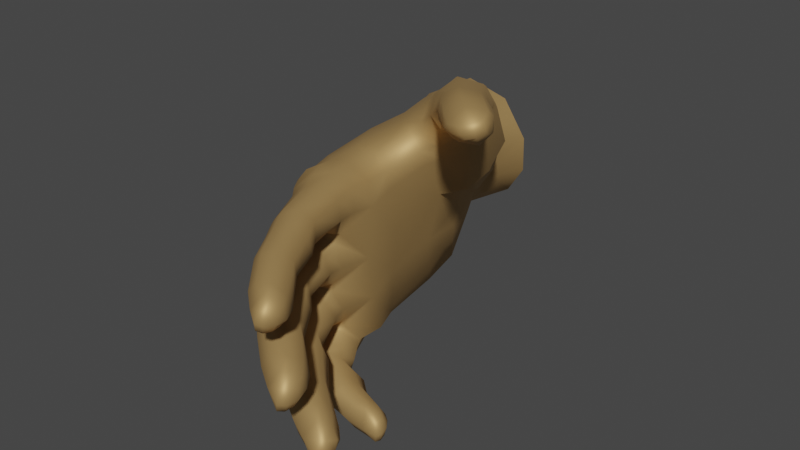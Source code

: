 # Source: right.open.blend  (saved by Blender 2.91.10; exported with 4.5.12 LTS)
import bpy
from mathutils import Matrix  # noqa: F401  (used for matrix-valued properties, if any)

bpy.ops.wm.read_factory_settings(use_empty=True)
scene = bpy.context.scene
scene.name = 'Scene'

# ---- collections
col_collection = bpy.data.collections.new('Collection'); scene.collection.children.link(col_collection)

# ---- materials (node trees are filled in below, after node groups)
mat_armstex_006 = bpy.data.materials.new('ArmsTex.006')
mat_armstex_006.use_transparent_shadow = False
mat_armstex_006.roughness = 0.2929
mat_armstex_006.specular_intensity = 1.0

# ---- material node trees
mat_armstex_006.use_nodes = True; mat_armstex_006.node_tree.nodes.clear()
_N = mat_armstex_006.node_tree.nodes; _L = mat_armstex_006.node_tree.links
n0 = _N.new('ShaderNodeBsdfPrincipled'); n0.name = 'Principled BSDF'; n0.location = (10, 300)
n0.distribution = 'GGX'
n0.subsurface_method = 'BURLEY'
n0.inputs[0].default_value = (0.5382, 0.3355, 0.1309, 1.0)
n0.inputs[1].default_value = 0.5177
n0.inputs[2].default_value = 0.612
n0.inputs[3].default_value = 1.45
n0.inputs[13].default_value = 0.4255
n0.inputs[27].default_value = (0.0, 0.0, 0.0, 1.0)
n0.inputs[28].default_value = 1.0
n1 = _N.new('ShaderNodeOutputMaterial'); n1.name = 'Material Output'; n1.location = (300, 300)
n2 = _N.new('ShaderNodeNormalMap'); n2.name = 'Normal Map'; n2.location = (-300, -300)
n2.label = 'Normal/Map'
_L.new(n0.outputs[0], n1.inputs[0])
_L.new(n2.outputs[0], n0.inputs[5])
n1.is_active_output = True

# ---- world
world_world = bpy.data.worlds.new('World'); scene.world = world_world
world_world.use_nodes = True; world_world.node_tree.nodes.clear()
_N = world_world.node_tree.nodes; _L = world_world.node_tree.links
n0 = _N.new('ShaderNodeOutputWorld'); n0.name = 'World Output'; n0.location = (300, 300)
n1 = _N.new('ShaderNodeBackground'); n1.name = 'Background'; n1.location = (10, 300)
n1.inputs[0].default_value = (0.05088, 0.05088, 0.05088, 1.0)
_L.new(n1.outputs[0], n0.inputs[0])
n0.is_active_output = True
world_world.color = (0.05088, 0.05088, 0.05088)
world_world.use_sun_shadow = False
world_world.sun_shadow_jitter_overblur = 0.0

# ---- meshes
me_fpsarms_2_004 = bpy.data.meshes.new('FpsArms.2.004')
me_fpsarms_2_004.from_pydata([(-2.519, -3.76, 17.64), (-0.6466, -5.534, 21.54), (1.993, -5.8, 23.25), (2.406, -1.377, 17.88), (1.784, -4.241, 16.98), (-1.862, 2.931, 16.0), (-1.246, -4.562, 22.09), (3.464, 0.3954, 23.63), (3.603, 3.054, 23.52), (1.734, -5.81, 22.65), (3.279, 4.169, 23.41), (3.049, -2.169, 22.88), (2.487, -4.659, 21.74), (0.3144, 3.862, 24.92), (8.674, 8.234, 24.52), (9.267, 8.389, 24.69), (9.409, 8.164, 24.55), (9.108, 7.978, 24.37), (9.752, 8.233, 24.32), (9.648, 7.955, 24.06), (2.361, -4.961, 23.31), (2.244, -4.824, 23.0), (1.315, 4.757, 23.67), (9.948, 8.345, 24.04), (1.817, -4.159, 23.82), (0.6585, 5.081, 17.7), (9.886, 8.247, 23.68), (1.786, -3.896, 23.67), (9.985, 8.621, 24.05), (2.277, 4.769, 23.52), (0.02534, 3.845, 23.96), (1.077, -3.977, 24.35), (0.7992, 4.513, 24.79), (0.8637, -3.772, 24.32), (0.2167, -4.291, 24.28), (-0.2153, -0.8595, 24.54), (9.86, 8.674, 23.47), (8.828, 9.208, 23.87), (9.743, 8.543, 24.46), (-2.664, -0.6493, 15.82), (9.7, 8.071, 23.12), (0.3328, -4.686, 15.15), (-1.315, -4.231, 14.96), (9.49, 8.628, 22.76), (9.433, 7.629, 23.63), (-2.355, -3.2, 15.18), (2.422, -1.234, 15.78), (-0.523, -3.086, 24.02), (8.65, 7.715, 24.02), (1.779, -3.635, 15.06), (0.3067, -3.852, 24.34), (1.324, 3.867, 12.61), (7.954, 8.139, 24.08), (0.06403, -5.037, 24.18), (9.005, 7.634, 22.08), (8.826, 8.371, 21.8), (8.569, 7.209, 22.67), (7.562, 7.373, 23.09), (7.005, 7.989, 23.19), (2.275, 2.549, 12.69), (6.912, 8.751, 22.92), (-1.268, 4.247, 13.56), (7.425, 9.234, 22.44), (-0.268, 4.573, 12.94), (-0.5287, -4.886, 23.71), (2.321, 1.355, 12.87), (8.195, 9.054, 21.9), (2.132, 0.3677, 13.2), (2.007, -0.1494, 13.4), (6.051, -6.918, 26.26), (-2.558, 1.404, 14.01), (9.107, 8.684, 24.68), (-2.512, -1.262, 13.74), (-0.8122, -3.318, 13.31), (-1.713, -2.722, 13.36), (9.589, 8.87, 24.46), (0.8769, -2.903, 13.32), (9.873, 8.951, 24.04), (0.1609, -3.704, 13.6), (1.619, -1.61, 13.49), (6.55, -6.753, 26.52), (9.608, 9.057, 23.37), (8.839, 9.175, 22.65), (0.9969, 3.714, 11.67), (8.002, 9.274, 23.11), (2.019, 2.225, 11.71), (6.585, -6.583, 26.3), (-1.965, 3.914, 12.02), (-0.7915, 4.455, 11.84), (7.641, 8.757, 23.73), (6.313, -6.63, 26.01), (8.464, 8.573, 24.48), (1.912, 1.013, 11.73), (1.583, -0.2412, 11.56), (6.624, 6.426, 19.14), (6.712, -6.114, 26.28), (1.689, -0.181, 12.58), (6.556, 7.234, 18.59), (6.098, 5.948, 19.95), (6.479, -6.022, 25.94), (6.576, -5.678, 26.37), (5.149, 6.069, 20.44), (-2.871, 1.366, 11.92), (-2.705, -1.391, 12.79), (-2.703, 1.439, 13.08), (-1.471, -2.661, 12.52), (-0.08062, -2.708, 12.58), (6.305, -5.486, 26.18), (4.422, 6.692, 20.45), (1.029, -1.516, 12.5), (6.539, -5.66, 26.65), (-0.784, -1.871, 24.55), (4.432, 7.66, 20.23), (-2.765, -1.615, 11.57), (-1.213, -2.613, 11.38), (6.052, -5.338, 26.53), (0.03818, -2.369, 11.4), (5.164, 8.434, 19.47), (1.01, -1.462, 11.39), (-1.621, 4.138, 12.88), (-0.6076, 4.495, 12.44), (5.789, -6.256, 26.92), (6.162, 8.139, 18.86), (7.763, 7.044, 21.93), (8.189, 7.472, 21.31), (1.007, 3.754, 12.17), (0.4491, 2.813, 24.83), (1.989, 2.394, 12.26), (6.748, -6.21, 26.65), (6.786, 7.281, 22.3), (5.902, -5.374, 25.98), (5.429, -5.196, 26.4), (6.123, -5.958, 25.68), (1.985, 1.179, 12.4), (5.867, -6.606, 25.73), (5.364, -6.93, 26.08), (-1.209, -1.75, 23.36), (6.417, -6.777, 26.73), (6.156, 7.868, 22.18), (6.092, 8.569, 21.84), (6.6, -6.272, 26.91), (6.414, -5.721, 26.89), (7.58, 8.829, 21.14), (-0.1872, -5.794, 23.31), (5.862, -5.453, 26.78), (4.952, -5.529, 26.76), (6.66, 8.858, 21.34), (7.378, 8.755, 20.89), (4.694, -6.21, 26.83), (4.977, -6.795, 26.52), (5.872, -6.922, 26.5), (3.968, -5.574, 24.71), (3.757, -4.942, 25.14), (3.741, -6.258, 24.76), (7.994, 8.171, 20.9), (6.883, 8.968, 21.66), (3.237, -6.565, 25.3), (5.685, 7.808, 18.17), (2.841, -6.373, 25.88), (2.647, -5.791, 26.26), (4.51, 8.052, 18.7), (3.999, 7.311, 19.64), (2.776, -5.129, 26.21), (6.362, 8.629, 22.2), (6.233, 5.632, 18.18), (3.204, -4.776, 25.8), (4.564, -5.777, 25.18), (6.06, 6.641, 17.59), (4.41, -5.143, 25.57), (1.916, -6.185, 25.4), (4.349, -6.424, 25.23), (3.963, -6.728, 25.71), (3.672, -6.558, 26.27), (3.524, -6.002, 26.69), (5.715, 4.98, 19.17), (4.577, 5.099, 20.09), (3.702, 6.108, 20.2), (3.596, -5.32, 26.63), (3.978, -4.975, 26.13), (1.695, -5.613, 25.83), (3.324, 6.882, 19.11), (1.808, -4.875, 25.79), (3.903, -6.6, 26.31), (3.922, -6.073, 26.74), (3.96, -5.376, 26.66), (3.203, 3.187, 21.78), (3.713, 3.85, 19.83), (4.578, 4.289, 19.44), (4.091, 7.697, 18.0), (5.335, 7.485, 17.51), (4.45, 5.82, 15.41), (5.396, 4.227, 15.82), (1.554, 5.81, 16.57), (1.084, -4.59, 25.05), (1.462, -4.756, 25.52), (1.263, -5.521, 25.56), (0.4567, -5.944, 23.77), (2.554, 6.435, 15.79), (0.8614, -5.277, 25.01), (2.94, 4.65, 13.75), (3.943, 3.175, 13.99), (1.627, -4.289, 24.86), (1.043, 5.406, 14.21), (-0.1637, 4.877, 15.24), (2.037, -4.46, 25.28), (3.213, 5.577, 20.39), (2.454, -4.534, 24.51), (3.956, 4.872, 20.55), (2.722, -4.729, 24.93), (2.527, 5.753, 19.88), (3.133, 4.117, 21.96), (2.844, -5.187, 24.12), (2.438, 4.756, 21.98), (1.361, 4.896, 22.02), (3.0, -5.329, 24.59), (3.632, 1.851, 18.58), (1.152, -6.181, 23.44), (4.581, 2.125, 17.7), (5.15, 2.897, 16.74), (2.542, -5.948, 24.05), (3.839, 1.807, 14.52), (3.382, 0.8151, 15.15), (2.772, 0.1477, 15.9), (-1.338, 1.502, 21.88), (-0.3186, 4.017, 22.21), (-1.896, -1.526, 21.25), (0.7916, -5.679, 20.1), (-0.8117, -5.315, 20.06), (-1.825, -4.275, 20.41), (3.157, 0.7673, 21.43), (2.651, -1.778, 21.01), (2.103, -4.511, 20.49), (0.7237, -6.167, 22.61), (2.747, -5.99, 24.54), (1.839, -6.261, 24.3), (-3.226, 0.8195, 9.677), (-2.496, 3.347, 9.872), (6.488, 0.6722, 31.94), (7.021, -0.4575, 31.28), (6.56, -1.112, 31.33), (6.063, -1.32, 31.52), (-1.074, 4.34, 9.935), (2.564, 3.827, 28.79), (1.144, 3.613, 9.724), (6.916, -1.197, 33.09), (7.207, -0.6251, 33.34), (7.231, 0.01262, 33.16), (6.784, 0.3952, 32.72), (5.91, 0.501, 32.31), (2.413, 1.544, 9.581), (5.369, -0.1596, 32.36), (2.313, -0.4331, 9.353), (-0.659, -2.691, 9.286), (5.609, -0.9497, 32.07), (6.385, -1.316, 32.53), (4.446, 0.2325, 28.46), (4.392, 1.02, 28.77), (1.185, -2.058, 9.065), (3.935, -0.4936, 28.6), (3.181, -0.6179, 29.08), (2.81, -0.1722, 29.53), (2.786, 0.495, 29.77), (3.204, 1.079, 29.68), (3.793, 1.359, 29.33), (5.436, 0.01219, 29.96), (5.356, 0.7633, 30.07), (4.993, -0.645, 29.99), (4.308, -0.8225, 30.32), (3.782, -0.4506, 30.7), (3.726, 0.271, 30.99), (4.216, 0.8898, 30.82), (4.85, 1.069, 30.5), (1.598, 1.691, 26.73), (2.366, 1.316, 28.49), (2.989, 4.44, 28.61), (1.861, 0.672, 28.57), (0.9403, 0.8336, 26.82), (2.236, 1.89, 26.48), (3.098, 1.624, 28.4), (5.474, 3.864, 30.34), (4.225, 2.427, 30.42), (3.957, 2.784, 31.04), (3.014, 1.374, 26.11), (3.829, 1.339, 28.07), (4.036, 3.519, 31.24), (2.948, 2.637, 28.17), (1.401, 3.909, 26.34), (2.894, 4.741, 26.02), (3.17, 0.4378, 25.92), (3.74, 0.3872, 27.76), (2.503, -0.4275, 26.07), (3.142, -0.4812, 27.85), (4.459, 4.109, 31.13), (3.609, 4.679, 28.15), (3.728, 2.851, 30.75), (1.625, -0.6147, 26.36), (3.653, 4.268, 25.79), (4.954, 2.478, 30.2), (4.178, 4.173, 27.86), (0.8444, -0.5025, 25.68), (1.35, -0.725, 25.63), (2.348, -0.7995, 24.97), (3.748, 3.218, 25.77), (3.133, 0.4006, 25.1), (2.387, -0.5817, 28.15), (0.3412, 2.103, 24.92), (2.871, 1.569, 25.22), (1.875, 2.101, 25.77), (3.778, 3.589, 30.92), (1.222, 2.084, 25.87), (1.191, -0.2564, 26.64), (0.2435, 0.9567, 26.13), (6.624, -1.423, 32.25), (1.893, -0.1236, 28.3), (-0.1586, -0.1213, 24.81), (2.14, -0.1198, 28.7), (2.129, 0.6218, 28.97), (7.122, -1.261, 32.84), (7.259, -1.149, 32.46), (6.972, -1.201, 31.96), (6.318, -0.3856, 32.96), (-0.3141, 1.166, 25.22), (-0.6147, 1.304, 24.01), (1.453, 4.855, 24.6), (-1.936, 2.012, 18.8), (2.604, 1.237, 28.88), (2.183, -6.294, 24.8), (1.224, -5.996, 24.67), (1.619, -6.139, 25.19), (-0.1296, 4.538, 19.32), (4.098, -0.5202, 30.98), (-0.491, -5.732, 22.52), (-2.61, -0.9267, 18.34), (0.3156, -5.315, 17.04), (-0.5145, -3.741, 23.56), (4.076, 0.1895, 31.31), (4.486, 0.8259, 31.09), (-1.367, -4.852, 17.31), (0.2823, -3.409, 24.77), (4.237, 4.166, 30.83), (0.8251, -3.588, 24.54), (4.157, 3.274, 27.77), (1.853, -3.531, 23.85), (-0.9305, -4.679, 23.02), (1.711, 2.971, 26.4), (2.386, -2.437, 24.28), (7.58, -0.6737, 32.47), (2.448, 3.161, 28.23), (4.93, 4.272, 30.63), (7.395, -0.5883, 31.84), (2.614, 3.159, 28.56), (7.566, -0.1382, 32.5), (2.223, -1.27, 24.83), (2.16, 4.58, 26.24), (7.494, -0.6899, 33.05), (-2.368, -2.19, 9.482), (1.359, -0.9338, 25.45), (1.059, -5.851, 21.2), (7.356, 0.09651, 32.05), (7.461, -0.03164, 32.89), (7.071, 0.4032, 32.45), (2.821, 4.491, 28.24), (2.345, 3.865, 28.39), (1.284, 2.567, 25.7), (3.079, 2.503, 25.98), (3.683, 2.572, 27.92), (1.869, 2.312, 25.72), (2.175, 2.493, 26.29), (6.949, 0.3017, 31.53), (0.7999, -0.9603, 25.43), (-0.2594, -2.016, 25.45), (6.654, -4.723, 30.74), (7.341, -4.639, 31.23), (7.36, -4.475, 30.81), (2.98, 2.032, 25.05), (7.06, -4.561, 30.38), (3.527, 3.146, 24.7), (7.812, -4.056, 30.81), (7.555, -3.967, 30.23), (3.338, 4.321, 24.62), (7.843, -3.587, 30.71), (7.385, -3.208, 30.47), (7.706, -3.382, 31.2), (7.141, -2.898, 30.76), (6.507, -3.745, 31.36), (2.448, 4.872, 24.78), (1.796, 4.75, 25.38), (0.8345, 3.892, 25.67), (6.103, 2.053, 32.62), (7.803, -4.087, 31.38), (6.915, -3.03, 29.99), (6.421, -2.614, 30.27), (7.104, -3.841, 29.79), (6.541, -4.438, 29.91), (6.507, 2.258, 33.17), (6.733, 2.294, 32.88), (6.564, 2.182, 32.42), (5.936, -4.605, 30.28), (7.16, -4.588, 31.5), (7.041, 2.727, 32.94), (7.046, 2.705, 32.38), (7.548, -4.027, 31.67), (7.529, -3.35, 31.46), (6.918, -2.913, 31.02), (5.918, -2.79, 30.72), (5.477, -3.502, 30.89), (5.625, -4.291, 30.74), (7.047, 3.221, 32.93), (6.452, -4.628, 31.01), (4.204, -3.005, 27.29), (4.082, -2.224, 27.58), (3.786, -3.736, 27.5), (3.11, -3.944, 28.08), (2.656, -3.542, 28.63), (6.978, 3.396, 32.52), (6.872, 3.357, 33.22), (6.66, 3.747, 32.8), (5.83, 3.061, 33.14), (6.831, 2.783, 33.4), (6.715, 3.526, 32.01), (6.228, 3.946, 32.28), (6.79, 2.753, 31.84), (2.545, -2.816, 28.86), (2.875, -2.187, 28.67), (3.416, -1.928, 28.21), (5.355, -3.42, 28.51), (5.29, -2.64, 28.75), (4.836, -4.049, 28.64), (4.309, -4.262, 29.21), (3.85, -3.883, 29.67), (3.776, -3.104, 29.92), (4.14, -2.449, 29.7), (4.747, -2.272, 29.22), (6.209, 2.202, 31.84), (5.527, 2.082, 32.0), (6.27, 2.363, 33.33), (6.521, 2.885, 33.59), (6.607, 3.423, 33.4), (6.34, 3.764, 32.98), (1.098, -1.415, 26.1), (1.851, -1.856, 27.71), (1.385, -2.546, 27.85), (0.3893, -2.223, 26.09), (1.689, -1.243, 25.89), (2.587, -1.604, 27.44), (5.581, 3.822, 32.51), (5.022, 3.219, 32.46), (5.129, 2.45, 32.32), (5.852, 2.175, 32.81), (4.857, 3.169, 28.71), (4.81, 4.023, 28.85), (2.429, -1.655, 25.47), (3.277, -1.964, 27.03), (2.643, -2.524, 25.1), (3.394, -2.808, 26.83), (2.004, -3.325, 25.11), (2.882, -3.59, 26.87), (4.304, 2.559, 28.84), (1.242, -3.523, 25.44), (3.457, 2.6, 29.12), (2.179, -3.803, 27.28), (0.7235, -3.209, 25.83), (1.599, -3.324, 27.6), (1.933, -3.402, 27.96), (3.083, 3.081, 29.37), (1.776, -2.639, 28.24), (2.17, -1.955, 28.05), (4.221, -3.973, 29.92), (4.188, -3.203, 30.17), (4.489, -2.497, 29.93), (3.005, 3.727, 29.52), (3.42, 4.277, 29.41), (4.099, 4.465, 29.15), (5.474, 3.073, 30.25)], [], [(352, 356, 443, 451), (345, 352, 451, 453), (333, 337, 42, 41), (337, 0, 45, 42), (3, 4, 49, 46), (222, 215, 3, 46), (4, 333, 41, 49), (329, 209, 25), (180, 192, 25, 209), (203, 5, 25, 192), (199, 200, 59, 51), (203, 202, 63, 61), (202, 199, 51, 63), (200, 220, 65, 59), (220, 221, 67, 65), (55, 154, 142, 66), (66, 142, 155, 62), (62, 155, 163, 60), (60, 163, 138, 58), (169, 328, 326), (179, 195, 328, 169), (181, 194, 195, 179), (204, 194, 181), (182, 172, 171), (183, 173, 172, 182), (221, 222, 68, 67), (184, 177, 173, 183), (178, 177, 184), (321, 305, 322), (70, 39, 5), (314, 321, 322), (111, 35, 136), (47, 111, 136), (13, 32, 30), (126, 13, 30), (343, 334, 6), (186, 207, 210, 185), (207, 186, 187, 175), (174, 175, 187), (39, 70, 72), (11, 342, 27, 12), (345, 342, 11), (7, 301, 352, 11), (303, 301, 7), (306, 303, 7), (376, 374, 8), (5, 203, 61, 70), (379, 376, 8), (72, 74, 45, 39), (42, 45, 74, 73), (49, 41, 78, 76), (79, 46, 49, 76), (42, 73, 78, 41), (83, 85, 249, 243), (87, 88, 241, 236), (88, 83, 243, 241), (85, 92, 249), (249, 92, 93, 251), (67, 68, 96), (236, 235, 102, 87), (72, 70, 104, 103), (324, 329, 25, 5), (74, 72, 103, 105), (448, 447, 434, 388), (106, 73, 74, 105), (39, 45, 0, 332), (79, 76, 106, 109), (103, 104, 102, 113), (105, 103, 113, 114), (116, 106, 105, 114), (109, 106, 116, 118), (106, 76, 78), (104, 119, 87, 102), (119, 120, 88, 87), (120, 125, 83, 88), (125, 127, 85, 83), (127, 133, 92, 85), (133, 96, 93, 92), (113, 102, 235, 355), (435, 448, 388, 394), (394, 418, 436, 435), (342, 345, 453, 455), (418, 415, 437, 436), (416, 438, 437, 415), (420, 445, 438, 416), (472, 450, 298, 293), (450, 449, 341, 298), (449, 457, 365, 341), (457, 459, 285, 365), (459, 464, 350, 285), (464, 470, 242, 350), (470, 471, 274, 242), (471, 472, 293, 274), (473, 449, 450, 279), (297, 457, 449, 473), (280, 459, 457, 297), (294, 464, 459, 280), (308, 470, 464, 294), (339, 471, 470, 308), (348, 472, 471, 339), (279, 450, 472, 348), (353, 286, 362, 361), (287, 353, 361, 293), (296, 287, 293, 298), (302, 296, 298, 341), (364, 302, 341, 365), (367, 364, 365, 285), (257, 116, 114, 252), (10, 210, 212, 29), (344, 367, 285, 347), (309, 307, 366, 363), (286, 344, 347, 362), (379, 385, 287, 296), (369, 356, 300, 299), (50, 33, 340, 338), (324, 332, 225, 223), (324, 223, 224, 329), (376, 379, 296, 302), (374, 376, 302, 364), (29, 212, 213, 22), (369, 370, 442, 439), (332, 0, 228, 225), (333, 226, 227, 337), (463, 462, 460), (465, 441, 462, 463), (340, 342, 455, 458), (366, 374, 364, 367), (337, 227, 228, 0), (466, 440, 441, 465), (363, 366, 367, 344), (444, 440, 466), (467, 429, 428), (215, 186, 185, 229), (385, 386, 353, 287), (215, 229, 230, 3), (4, 231, 226, 333), (3, 230, 231, 4), (329, 224, 213, 209), (286, 387, 363, 344), (5, 39, 332, 324), (386, 387, 286, 353), (350, 347, 285), (311, 321, 314), (311, 305, 321), (242, 362, 347, 350), (223, 225, 136, 322), (322, 30, 224, 223), (274, 361, 362, 242), (293, 361, 274), (281, 294, 280), (468, 430, 429, 467), (284, 308, 294, 281), (292, 339, 308, 284), (386, 385, 323), (387, 386, 323, 32), (348, 339, 292), (244, 245, 320, 254), (387, 13, 126), (126, 363, 387), (312, 319, 318, 317), (319, 349, 346, 318), (338, 340, 458, 461), (205, 212, 210, 207), (387, 32, 13), (22, 323, 385, 29), (349, 358, 351, 346), (209, 213, 212, 205), (205, 207, 175, 176), (114, 113, 355, 252), (186, 215, 217, 187), (164, 174, 218, 191), (469, 431, 430, 468), (118, 116, 257), (70, 61, 119, 104), (358, 360, 359, 351), (32, 323, 22, 30), (432, 431, 469), (61, 63, 120, 119), (51, 59, 127, 125), (59, 65, 133, 127), (209, 205, 176, 180), (8, 185, 210, 10), (174, 187, 217, 218), (220, 218, 217, 221), (200, 191, 218, 220), (78, 73, 106), (320, 245, 246, 247), (65, 67, 96, 133), (68, 222, 46, 79), (68, 79, 109, 96), (93, 96, 109, 118), (190, 191, 200, 199), (93, 118, 257, 251), (318, 346, 354, 317), (305, 311, 309), (346, 351, 359, 354), (368, 237, 360, 358), (238, 368, 358, 349), (126, 305, 309, 363), (369, 299, 314, 35), (239, 238, 349, 319), (240, 239, 319, 312), (369, 35, 370), (320, 250, 253, 254), (248, 250, 320, 247), (50, 338, 47, 334), (356, 369, 439, 443), (197, 190, 199, 202), (64, 334, 343), (322, 305, 126, 30), (22, 213, 224, 30), (299, 311, 314), (370, 111, 47), (370, 35, 111), (35, 314, 322, 136), (225, 228, 6, 136), (368, 265, 271, 237), (238, 264, 265, 368), (239, 266, 264, 238), (143, 232, 216, 196), (232, 9, 2, 216), (9, 21, 20, 2), (21, 27, 24, 20), (240, 267, 266, 239), (253, 330, 267, 240), (250, 335, 330, 253), (27, 33, 31, 24), (33, 50, 34, 31), (34, 334, 64, 53), (248, 336, 335, 250), (143, 196, 53, 64), (137, 140, 121, 150), (69, 90, 86, 80), (90, 99, 95, 86), (99, 107, 100, 95), (107, 115, 110, 100), (121, 140, 141, 144), (237, 271, 336, 248), (86, 95, 128, 80), (95, 100, 110, 128), (130, 131, 115, 107), (132, 130, 107, 99), (134, 132, 99, 90), (135, 134, 90, 69), (254, 253, 240, 312), (121, 148, 149, 150), (145, 148, 121, 144), (244, 254, 312, 317), (130, 168, 178, 131), (132, 166, 168, 130), (134, 170, 166, 132), (135, 171, 170, 134), (149, 182, 171, 135), (148, 183, 182, 149), (317, 354, 245, 244), (354, 359, 246, 245), (145, 184, 183, 148), (131, 178, 184, 145), (150, 149, 135, 69), (360, 247, 246, 359), (237, 248, 247, 360), (263, 256, 283, 278), (256, 255, 289, 283), (137, 150, 69, 80), (80, 128, 140, 137), (128, 110, 141, 140), (115, 144, 141, 110), (131, 145, 144, 115), (165, 152, 208, 204), (152, 151, 214, 208), (151, 153, 233, 214), (255, 258, 291, 289), (258, 259, 304, 291), (153, 156, 326, 233), (156, 158, 169, 326), (158, 159, 179, 169), (159, 162, 181, 179), (259, 260, 315, 304), (260, 261, 316, 315), (162, 165, 204, 181), (166, 151, 152, 168), (170, 153, 151, 166), (261, 262, 325, 316), (262, 263, 278, 325), (264, 255, 256, 265), (171, 156, 153, 170), (172, 158, 156, 171), (173, 159, 158, 172), (177, 162, 159, 173), (266, 258, 255, 264), (267, 259, 258, 266), (178, 165, 162, 177), (168, 152, 165, 178), (193, 198, 195, 194), (201, 193, 194, 204), (206, 201, 204, 208), (211, 206, 208, 214), (219, 211, 214, 233), (234, 219, 233, 326), (327, 234, 326, 328), (198, 327, 328, 195), (24, 31, 201, 206), (20, 24, 206, 211), (2, 20, 211, 219), (216, 2, 219, 234), (196, 216, 234, 327), (31, 34, 193, 201), (198, 53, 196, 327), (34, 53, 198, 193), (268, 260, 259, 267), (269, 261, 260, 268), (270, 262, 261, 269), (271, 263, 262, 270), (265, 256, 263, 271), (272, 276, 275, 273), (50, 334, 34), (277, 272, 273, 278), (435, 436, 417, 448), (388, 396, 395, 394), (282, 277, 278, 283), (288, 282, 283, 289), (290, 288, 289, 291), (295, 290, 291, 304), (310, 295, 304, 313), (276, 310, 313, 275), (232, 143, 331), (338, 370, 47), (143, 64, 343, 331), (306, 307, 277, 282), (396, 400, 399, 395), (303, 306, 282, 288), (232, 331, 1, 357), (331, 343, 6, 1), (334, 47, 136, 6), (301, 303, 288, 290), (400, 414, 407, 399), (414, 416, 415, 407), (417, 436, 437, 438), (300, 301, 290, 295), (299, 300, 295, 310), (395, 399, 418, 394), (307, 309, 272, 277), (276, 311, 299, 310), (309, 311, 276, 272), (1, 227, 226, 357), (399, 407, 415, 418), (419, 420, 416, 414), (442, 370, 338, 461), (421, 419, 414, 400), (433, 421, 400, 396), (315, 313, 304), (63, 51, 125, 120), (192, 197, 202, 203), (221, 217, 215, 222), (434, 433, 396, 388), (417, 446, 447, 448), (7, 11, 230, 229), (445, 446, 417, 438), (419, 279, 348, 420), (421, 473, 279, 419), (229, 185, 8, 7), (433, 297, 473, 421), (434, 280, 297, 433), (447, 281, 280, 434), (446, 284, 281, 447), (316, 275, 313, 315), (445, 292, 284, 446), (11, 12, 231, 230), (357, 226, 231, 12), (325, 273, 275, 316), (6, 228, 227, 1), (278, 273, 325), (330, 268, 267), (335, 269, 268, 330), (336, 270, 269, 335), (271, 270, 336), (398, 401, 384, 408), (371, 375, 373, 372), (375, 378, 377, 373), (378, 381, 380, 377), (381, 383, 382, 380), (374, 366, 307, 306), (384, 401, 402, 403), (373, 377, 389, 372), (377, 380, 382, 389), (301, 300, 356, 352), (390, 391, 383, 381), (232, 357, 9), (420, 348, 292, 445), (392, 390, 381, 378), (342, 340, 33, 27), (393, 392, 378, 375), (397, 393, 375, 371), (384, 405, 406, 408), (404, 405, 384, 403), (390, 426, 432, 391), (392, 425, 426, 390), (7, 8, 374, 306), (379, 8, 10), (352, 345, 11), (393, 427, 425, 392), (397, 428, 427, 393), (406, 467, 428, 397), (21, 9, 357, 12), (27, 21, 12), (71, 75, 37, 91), (14, 17, 16, 15), (17, 19, 18, 16), (405, 468, 467, 406), (404, 469, 468, 405), (391, 432, 469, 404), (19, 26, 23, 18), (26, 36, 28, 23), (37, 75, 77, 81), (16, 18, 38, 15), (18, 23, 28, 38), (40, 43, 36, 26), (44, 40, 26, 19), (48, 44, 19, 17), (52, 48, 17, 14), (37, 84, 89, 91), (82, 84, 37, 81), (40, 54, 55, 43), (44, 56, 54, 40), (48, 57, 56, 44), (52, 58, 57, 48), (52, 89, 60, 58), (60, 89, 84, 62), (408, 406, 397, 371), (398, 408, 371, 372), (62, 84, 82, 66), (66, 82, 43, 55), (54, 124, 154, 55), (56, 123, 124, 54), (372, 389, 401, 398), (389, 382, 402, 401), (57, 129, 123, 56), (58, 138, 129, 57), (163, 139, 138), (155, 146, 139, 163), (142, 147, 146, 155), (154, 147, 142), (91, 89, 52, 14), (71, 91, 14, 15), (15, 38, 75, 71), (38, 28, 77, 75), (36, 81, 77, 28), (43, 82, 81, 36), (97, 154, 124, 94), (94, 124, 123, 98), (98, 123, 129, 101), (101, 129, 138, 108), (108, 138, 139, 112), (383, 403, 402, 382), (391, 404, 403, 383), (424, 410, 452, 444), (410, 409, 454, 452), (112, 139, 146, 117), (117, 146, 147, 122), (122, 147, 154, 97), (160, 117, 122, 157), (409, 411, 456, 454), (411, 412, 460, 456), (412, 413, 463, 460), (413, 422, 465, 463), (422, 423, 466, 465), (423, 424, 444, 466), (425, 409, 410, 426), (427, 411, 409, 425), (428, 412, 411, 427), (157, 122, 97), (108, 112, 161), (161, 112, 117, 160), (429, 413, 412, 428), (430, 422, 413, 429), (431, 423, 422, 430), (432, 424, 423, 431), (426, 410, 424, 432), (439, 442, 441, 440), (164, 167, 97, 94), (174, 164, 94, 98), (175, 174, 98, 101), (176, 175, 101, 108), (443, 439, 440, 444), (451, 443, 444, 452), (453, 451, 452, 454), (455, 453, 454, 456), (458, 455, 456, 460), (180, 176, 108, 161), (188, 180, 161, 160), (189, 188, 160, 157), (167, 189, 157, 97), (167, 164, 191, 190), (180, 188, 197, 192), (188, 189, 190, 197), (461, 458, 460, 462), (442, 461, 462, 441), (189, 167, 190), (385, 379, 10, 29)])
me_fpsarms_2_004.polygons.foreach_set('use_smooth', [True] * 499)
_uv = me_fpsarms_2_004.uv_layers.new(name='UVMap')
_uv.uv.foreach_set('vector', [0.1014, 0.305, 0.08646, 0.29, 0.0836, 0.3006, 0.08982, 0.32, 0.1092, 0.3489, 0.1014, 0.305, 0.08982, 0.32, 0.09383, 0.3465, 0.2179, 0.4731, 0.2189, 0.5091, 0.2462, 0.5036, 0.2405, 0.4693, 0.2189, 0.5091, 0.2201, 0.5415, 0.2484, 0.5347, 0.2462, 0.5036, 0.2178, 0.3595, 0.22, 0.4333, 0.245, 0.4323, 0.2465, 0.3717, 0.2511, 0.3363, 0.223, 0.2675, 0.2178, 0.3595, 0.2465, 0.3717, 0.22, 0.4333, 0.2179, 0.4731, 0.2405, 0.4693, 0.245, 0.4323, 0.22, 0.7255, 0.2157, 0.7838, 0.2385, 0.7422, 0.2266, 0.8073, 0.2513, 0.7635, 0.2385, 0.7422, 0.2157, 0.7838, 0.2655, 0.7245, 0.2552, 0.6721, 0.2385, 0.7422, 0.2513, 0.7635, 0.3043, 0.2557, 0.2879, 0.2747, 0.3086, 0.3089, 0.3216, 0.2803, 0.2655, 0.7245, 0.2765, 0.7508, 0.2925, 0.7212, 0.2851, 0.6984, 0.2765, 0.7508, 0.2873, 0.7842, 0.2993, 0.7541, 0.2925, 0.7212, 0.2879, 0.2747, 0.2762, 0.298, 0.2995, 0.335, 0.3086, 0.3089, 0.2762, 0.298, 0.2646, 0.319, 0.2905, 0.3577, 0.2995, 0.335, 0.2156, 0.9237, 0.2233, 0.906, 0.2169, 0.8975, 0.2107, 0.9101, 0.2107, 0.9101, 0.2169, 0.8975, 0.2105, 0.8878, 0.2045, 0.8996, 0.2045, 0.8996, 0.2105, 0.8878, 0.2042, 0.8793, 0.1988, 0.8912, 0.1988, 0.8912, 0.2042, 0.8793, 0.2002, 0.8673, 0.1917, 0.8856, 0.1113, 0.5156, 0.1152, 0.5157, 0.1125, 0.5014, 0.1115, 0.5288, 0.1162, 0.5298, 0.1152, 0.5157, 0.1113, 0.5156, 0.1114, 0.5408, 0.1154, 0.5426, 0.1162, 0.5298, 0.1115, 0.5288, 0.1119, 0.5521, 0.1154, 0.5426, 0.1114, 0.5408, 0.09025, 0.5172, 0.09228, 0.5173, 0.09056, 0.5071, 0.09022, 0.5275, 0.09348, 0.5276, 0.09228, 0.5173, 0.09025, 0.5172, 0.2646, 0.319, 0.2511, 0.3363, 0.2851, 0.3694, 0.2905, 0.3577, 0.09097, 0.5377, 0.094, 0.5375, 0.09348, 0.5276, 0.09022, 0.5275, 0.09216, 0.548, 0.094, 0.5375, 0.09097, 0.5377, 0.146, 0.685, 0.1505, 0.7085, 0.16, 0.6795, 0.2766, 0.6309, 0.2501, 0.593, 0.2552, 0.6721, 0.1437, 0.6563, 0.146, 0.685, 0.16, 0.6795, 0.1439, 0.6127, 0.1437, 0.6386, 0.1587, 0.6095, 0.1447, 0.5836, 0.1439, 0.6127, 0.1587, 0.6095, 0.1603, 0.74, 0.1635, 0.7529, 0.1694, 0.7315, 0.1545, 0.7219, 0.1603, 0.74, 0.1694, 0.7315, 0.1543, 0.5442, 0.1479, 0.5667, 0.1659, 0.5432, 0.2149, 0.2065, 0.2119, 0.174, 0.1858, 0.1793, 0.1836, 0.2048, 0.2119, 0.174, 0.2149, 0.2065, 0.2283, 0.1955, 0.2235, 0.1695, 0.2438, 0.1776, 0.2235, 0.1695, 0.2283, 0.1955, 0.2501, 0.593, 0.2766, 0.6309, 0.2748, 0.5664, 0.1378, 0.3459, 0.1115, 0.394, 0.1135, 0.4072, 0.1512, 0.4274, 0.1092, 0.3489, 0.1115, 0.394, 0.1378, 0.3459, 0.138, 0.2599, 0.1029, 0.2876, 0.1014, 0.305, 0.1378, 0.3459, 0.1132, 0.2419, 0.1029, 0.2876, 0.138, 0.2599, 0.1184, 0.2014, 0.1132, 0.2419, 0.138, 0.2599, 0.1445, 0.1692, 0.1252, 0.1899, 0.1578, 0.1903, 0.2552, 0.6721, 0.2655, 0.7245, 0.2851, 0.6984, 0.2766, 0.6309, 0.1562, 0.1484, 0.1445, 0.1692, 0.1578, 0.1903, 0.2748, 0.5664, 0.2742, 0.521, 0.2484, 0.5347, 0.2501, 0.593, 0.2462, 0.5036, 0.2484, 0.5347, 0.2742, 0.521, 0.2709, 0.4926, 0.245, 0.4323, 0.2405, 0.4693, 0.2634, 0.469, 0.2711, 0.4455, 0.2761, 0.4071, 0.2465, 0.3717, 0.245, 0.4323, 0.2711, 0.4455, 0.2462, 0.5036, 0.2709, 0.4926, 0.2634, 0.469, 0.2405, 0.4693, 0.3319, 0.2904, 0.3206, 0.3266, 0.3752, 0.3653, 0.376, 0.3141, 0.3033, 0.6829, 0.3051, 0.7096, 0.3527, 0.7053, 0.3548, 0.6692, 0.3051, 0.7096, 0.309, 0.7472, 0.3528, 0.752, 0.3527, 0.7053, 0.3206, 0.3266, 0.3147, 0.3557, 0.3752, 0.3653, 0.3752, 0.3653, 0.3147, 0.3557, 0.3118, 0.3903, 0.3753, 0.4098, 0.2905, 0.3577, 0.2851, 0.3694, 0.2971, 0.3803, 0.3548, 0.6692, 0.3587, 0.6122, 0.3028, 0.6242, 0.3033, 0.6829, 0.2748, 0.5664, 0.2766, 0.6309, 0.2883, 0.6287, 0.2879, 0.5603, 0.2218, 0.6625, 0.22, 0.7255, 0.2385, 0.7422, 0.2552, 0.6721, 0.2742, 0.521, 0.2748, 0.5664, 0.2879, 0.5603, 0.2868, 0.5113, 0.08279, 0.8412, 0.0894, 0.8334, 0.08473, 0.827, 0.08, 0.839, 0.2852, 0.4693, 0.2709, 0.4926, 0.2742, 0.521, 0.2868, 0.5113, 0.2501, 0.593, 0.2484, 0.5347, 0.2201, 0.5415, 0.2201, 0.5999, 0.2761, 0.4071, 0.2711, 0.4455, 0.2852, 0.4693, 0.2922, 0.4221, 0.2879, 0.5603, 0.2883, 0.6287, 0.3028, 0.6242, 0.3043, 0.5524, 0.2868, 0.5113, 0.2879, 0.5603, 0.3043, 0.5524, 0.3049, 0.5028, 0.3057, 0.4662, 0.2852, 0.4693, 0.2868, 0.5113, 0.3049, 0.5028, 0.2922, 0.4221, 0.2852, 0.4693, 0.3057, 0.4662, 0.3096, 0.4283, 0.2852, 0.4693, 0.2711, 0.4455, 0.2634, 0.469, 0.2883, 0.6287, 0.2933, 0.6912, 0.3033, 0.6829, 0.3028, 0.6242, 0.2933, 0.6912, 0.2983, 0.7138, 0.3051, 0.7096, 0.3033, 0.6829, 0.2983, 0.7138, 0.3038, 0.7481, 0.309, 0.7472, 0.3051, 0.7096, 0.3272, 0.2847, 0.3146, 0.3169, 0.3206, 0.3266, 0.3319, 0.2904, 0.3146, 0.3169, 0.3061, 0.3455, 0.3147, 0.3557, 0.3206, 0.3266, 0.3061, 0.3455, 0.2971, 0.3803, 0.3118, 0.3903, 0.3147, 0.3557, 0.3043, 0.5524, 0.3028, 0.6242, 0.3587, 0.6122, 0.3637, 0.5411, 0.08146, 0.851, 0.08279, 0.8412, 0.08, 0.839, 0.07874, 0.8508, 0.07874, 0.8508, 0.08041, 0.862, 0.08326, 0.8585, 0.08146, 0.851, 0.1115, 0.394, 0.1092, 0.3489, 0.09383, 0.3465, 0.09282, 0.375, 0.08041, 0.862, 0.08512, 0.8682, 0.08617, 0.8636, 0.08326, 0.8585, 0.09096, 0.8696, 0.09085, 0.8634, 0.08617, 0.8636, 0.08512, 0.8682, 0.09752, 0.8653, 0.09623, 0.8537, 0.09085, 0.8634, 0.09096, 0.8696, 0.1321, 0.06726, 0.124, 0.07423, 0.1315, 0.09308, 0.1389, 0.08383, 0.124, 0.07423, 0.1165, 0.08246, 0.1226, 0.104, 0.1315, 0.09308, 0.1165, 0.08246, 0.1095, 0.09132, 0.1134, 0.1125, 0.1226, 0.104, 0.1095, 0.09132, 0.102, 0.1005, 0.1057, 0.119, 0.1134, 0.1125, 0.1109, 0.7871, 0.1152, 0.7958, 0.1221, 0.7849, 0.1185, 0.7737, 0.1152, 0.7958, 0.1193, 0.8049, 0.1256, 0.7954, 0.1221, 0.7849, 0.1193, 0.8049, 0.1232, 0.8149, 0.1303, 0.8054, 0.1256, 0.7954, 0.1232, 0.8149, 0.1271, 0.8262, 0.1363, 0.8146, 0.1303, 0.8054, 0.1083, 0.05466, 0.1165, 0.08246, 0.124, 0.07423, 0.1158, 0.04721, 0.1021, 0.0658, 0.1095, 0.09132, 0.1165, 0.08246, 0.1083, 0.05466, 0.09591, 0.07494, 0.102, 0.1005, 0.1095, 0.09132, 0.1021, 0.0658, 0.1044, 0.8125, 0.1152, 0.7958, 0.1109, 0.7871, 0.09951, 0.804, 0.1081, 0.8225, 0.1193, 0.8049, 0.1152, 0.7958, 0.1044, 0.8125, 0.1114, 0.8328, 0.1232, 0.8149, 0.1193, 0.8049, 0.1081, 0.8225, 0.1139, 0.8444, 0.1271, 0.8262, 0.1232, 0.8149, 0.1114, 0.8328, 0.1158, 0.04721, 0.124, 0.07423, 0.1321, 0.06726, 0.1227, 0.04137, 0.1508, 0.78, 0.1461, 0.7619, 0.1289, 0.7903, 0.1335, 0.8012, 0.1545, 0.7924, 0.1508, 0.78, 0.1335, 0.8012, 0.1363, 0.8146, 0.1456, 0.131, 0.1528, 0.1186, 0.1389, 0.08383, 0.1315, 0.09308, 0.1353, 0.1454, 0.1456, 0.131, 0.1315, 0.09308, 0.1226, 0.104, 0.1229, 0.1572, 0.1353, 0.1454, 0.1226, 0.104, 0.1134, 0.1125, 0.1106, 0.1574, 0.1229, 0.1572, 0.1134, 0.1125, 0.1057, 0.119, 0.3756, 0.4559, 0.3057, 0.4662, 0.3049, 0.5028, 0.369, 0.5005, 0.1676, 0.1668, 0.1858, 0.1793, 0.1869, 0.1592, 0.1738, 0.1455, 0.137, 0.751, 0.1308, 0.7453, 0.1185, 0.7737, 0.1247, 0.7802, 0.1361, 0.722, 0.1315, 0.7323, 0.1331, 0.7348, 0.1399, 0.7318, 0.1461, 0.7619, 0.137, 0.751, 0.1247, 0.7802, 0.1289, 0.7903, 0.1562, 0.1484, 0.1637, 0.1316, 0.1528, 0.1186, 0.1456, 0.131, 0.126, 0.6459, 0.1198, 0.6499, 0.1205, 0.6545, 0.1262, 0.6584, 0.1328, 0.566, 0.1263, 0.5661, 0.1263, 0.571, 0.1306, 0.5801, 0.2218, 0.6625, 0.2201, 0.5999, 0.1852, 0.6026, 0.1859, 0.6688, 0.2218, 0.6625, 0.1859, 0.6688, 0.188, 0.7234, 0.22, 0.7255, 0.1445, 0.1692, 0.1562, 0.1484, 0.1456, 0.131, 0.1353, 0.1454, 0.1252, 0.1899, 0.1445, 0.1692, 0.1353, 0.1454, 0.1229, 0.1572, 0.1774, 0.7765, 0.1921, 0.7789, 0.1921, 0.759, 0.1751, 0.7598, 0.126, 0.6459, 0.132, 0.6143, 0.1216, 0.6134, 0.1175, 0.6344, 0.2201, 0.5999, 0.2201, 0.5415, 0.1872, 0.5418, 0.1852, 0.6026, 0.2179, 0.4731, 0.1791, 0.4728, 0.1855, 0.5097, 0.2189, 0.5091, 0.09646, 0.5978, 0.101, 0.5982, 0.09924, 0.5849, 0.09641, 0.6111, 0.1012, 0.6117, 0.101, 0.5982, 0.09646, 0.5978, 0.09473, 0.4025, 0.1115, 0.394, 0.09282, 0.375, 0.08803, 0.3918, 0.109, 0.1694, 0.1252, 0.1899, 0.1229, 0.1572, 0.1106, 0.1574, 0.2189, 0.5091, 0.1855, 0.5097, 0.1872, 0.5418, 0.2201, 0.5415, 0.09562, 0.624, 0.09988, 0.6248, 0.1012, 0.6117, 0.09641, 0.6111, 0.1399, 0.7318, 0.1331, 0.7348, 0.1308, 0.7453, 0.137, 0.751, 0.0969, 0.6377, 0.09988, 0.6248, 0.09562, 0.624, 0.06882, 0.5946, 0.07284, 0.5952, 0.07166, 0.5829, 0.223, 0.2675, 0.2149, 0.2065, 0.1836, 0.2048, 0.1753, 0.2725, 0.1657, 0.7819, 0.159, 0.7717, 0.1508, 0.78, 0.1545, 0.7924, 0.223, 0.2675, 0.1753, 0.2725, 0.1707, 0.3488, 0.2178, 0.3595, 0.22, 0.4333, 0.1717, 0.4287, 0.1791, 0.4728, 0.2179, 0.4731, 0.2178, 0.3595, 0.1707, 0.3488, 0.1717, 0.4287, 0.22, 0.4333, 0.22, 0.7255, 0.188, 0.7234, 0.1921, 0.759, 0.2157, 0.7838, 0.1461, 0.7619, 0.1529, 0.7502, 0.1399, 0.7318, 0.137, 0.751, 0.2552, 0.6721, 0.2501, 0.593, 0.2201, 0.5999, 0.2218, 0.6625, 0.159, 0.7717, 0.1529, 0.7502, 0.1461, 0.7619, 0.1508, 0.78, 0.1221, 0.7849, 0.1247, 0.7802, 0.1185, 0.7737, 0.1342, 0.6896, 0.146, 0.685, 0.1437, 0.6563, 0.1342, 0.6896, 0.1505, 0.7085, 0.146, 0.685, 0.1256, 0.7954, 0.1289, 0.7903, 0.1247, 0.7802, 0.1221, 0.7849, 0.1859, 0.6688, 0.1852, 0.6026, 0.1587, 0.6095, 0.16, 0.6795, 0.16, 0.6795, 0.1694, 0.7315, 0.188, 0.7234, 0.1859, 0.6688, 0.1303, 0.8054, 0.1335, 0.8012, 0.1289, 0.7903, 0.1256, 0.7954, 0.1363, 0.8146, 0.1335, 0.8012, 0.1303, 0.8054, 0.1017, 0.8162, 0.1044, 0.8125, 0.09951, 0.804, 0.06869, 0.6074, 0.07295, 0.6081, 0.07284, 0.5952, 0.06882, 0.5946, 0.1053, 0.8267, 0.1081, 0.8225, 0.1044, 0.8125, 0.1017, 0.8162, 0.1088, 0.8367, 0.1114, 0.8328, 0.1081, 0.8225, 0.1053, 0.8267, 0.159, 0.7717, 0.1657, 0.7819, 0.1663, 0.7647, 0.1529, 0.7502, 0.159, 0.7717, 0.1663, 0.7647, 0.1635, 0.7529, 0.1139, 0.8444, 0.1114, 0.8328, 0.1088, 0.8367, 0.04434, 0.7207, 0.04424, 0.7287, 0.05071, 0.7264, 0.0481, 0.7128, 0.1529, 0.7502, 0.1603, 0.74, 0.1545, 0.7219, 0.1545, 0.7219, 0.1399, 0.7318, 0.1529, 0.7502, 0.0143, 0.1975, 0.01716, 0.1902, 0.01286, 0.185, 0.00876, 0.1866, 0.01716, 0.1902, 0.01933, 0.1794, 0.01422, 0.1763, 0.01286, 0.185, 0.1306, 0.5801, 0.1263, 0.571, 0.1184, 0.5798, 0.1196, 0.5923, 0.207, 0.1513, 0.1869, 0.1592, 0.1858, 0.1793, 0.2119, 0.174, 0.1529, 0.7502, 0.1635, 0.7529, 0.1603, 0.74, 0.1751, 0.7598, 0.1663, 0.7647, 0.1657, 0.7819, 0.1774, 0.7765, 0.01933, 0.1794, 0.02076, 0.1689, 0.01603, 0.1686, 0.01422, 0.1763, 0.2157, 0.7838, 0.1921, 0.759, 0.1921, 0.7789, 0.209, 0.7952, 0.207, 0.1513, 0.2119, 0.174, 0.2235, 0.1695, 0.2135, 0.1446, 0.3049, 0.5028, 0.3043, 0.5524, 0.3637, 0.5411, 0.369, 0.5005, 0.2149, 0.2065, 0.223, 0.2675, 0.2406, 0.2598, 0.2283, 0.1955, 0.2603, 0.1778, 0.2438, 0.1776, 0.256, 0.2483, 0.2728, 0.2319, 0.06816, 0.62, 0.0719, 0.6203, 0.07295, 0.6081, 0.06869, 0.6074, 0.3096, 0.4283, 0.3057, 0.4662, 0.3756, 0.4559, 0.2766, 0.6309, 0.2851, 0.6984, 0.2933, 0.6912, 0.2883, 0.6287, 0.02076, 0.1689, 0.02058, 0.1588, 0.01335, 0.1631, 0.01603, 0.1686, 0.1635, 0.7529, 0.1663, 0.7647, 0.1751, 0.7598, 0.1694, 0.7315, 0.06952, 0.6329, 0.0719, 0.6203, 0.06816, 0.62, 0.2851, 0.6984, 0.2925, 0.7212, 0.2983, 0.7138, 0.2933, 0.6912, 0.3216, 0.2803, 0.3086, 0.3089, 0.3146, 0.3169, 0.3272, 0.2847, 0.3086, 0.3089, 0.2995, 0.335, 0.3061, 0.3455, 0.3146, 0.3169, 0.2157, 0.7838, 0.209, 0.7952, 0.2126, 0.8069, 0.2266, 0.8073, 0.1578, 0.1903, 0.1836, 0.2048, 0.1858, 0.1793, 0.1676, 0.1668, 0.2438, 0.1776, 0.2283, 0.1955, 0.2406, 0.2598, 0.256, 0.2483, 0.2762, 0.298, 0.256, 0.2483, 0.2406, 0.2598, 0.2646, 0.319, 0.2879, 0.2747, 0.2728, 0.2319, 0.256, 0.2483, 0.2762, 0.298, 0.2634, 0.469, 0.2709, 0.4926, 0.2852, 0.4693, 0.05071, 0.7264, 0.04424, 0.7287, 0.04587, 0.7357, 0.05075, 0.7396, 0.2995, 0.335, 0.2905, 0.3577, 0.2971, 0.3803, 0.3061, 0.3455, 0.2851, 0.3694, 0.2511, 0.3363, 0.2465, 0.3717, 0.2761, 0.4071, 0.2851, 0.3694, 0.2761, 0.4071, 0.2922, 0.4221, 0.2971, 0.3803, 0.3118, 0.3903, 0.2971, 0.3803, 0.2922, 0.4221, 0.3096, 0.4283, 0.2907, 0.2158, 0.2728, 0.2319, 0.2879, 0.2747, 0.3043, 0.2557, 0.3118, 0.3903, 0.3096, 0.4283, 0.3756, 0.4559, 0.3753, 0.4098, 0.01286, 0.185, 0.01422, 0.1763, 0.008807, 0.173, 0.00876, 0.1866, 0.1505, 0.7085, 0.1342, 0.6896, 0.1361, 0.722, 0.01422, 0.1763, 0.01603, 0.1686, 0.01335, 0.1631, 0.008807, 0.173, 0.02681, 0.1704, 0.02896, 0.1586, 0.02058, 0.1588, 0.02076, 0.1689, 0.0247, 0.1825, 0.02681, 0.1704, 0.02076, 0.1689, 0.01933, 0.1794, 0.1545, 0.7219, 0.1505, 0.7085, 0.1361, 0.722, 0.1399, 0.7318, 0.126, 0.6459, 0.1262, 0.6584, 0.1437, 0.6563, 0.1437, 0.6386, 0.02348, 0.195, 0.0247, 0.1825, 0.01933, 0.1794, 0.01716, 0.1902, 0.0227, 0.2047, 0.02348, 0.195, 0.01716, 0.1902, 0.0143, 0.1975, 0.126, 0.6459, 0.1437, 0.6386, 0.132, 0.6143, 0.05071, 0.7264, 0.05932, 0.723, 0.05615, 0.7109, 0.0481, 0.7128, 0.05832, 0.7357, 0.05932, 0.723, 0.05071, 0.7264, 0.05075, 0.7396, 0.1328, 0.566, 0.1306, 0.5801, 0.1447, 0.5836, 0.1479, 0.5667, 0.1198, 0.6499, 0.126, 0.6459, 0.1175, 0.6344, 0.1143, 0.6454, 0.2599, 0.7853, 0.2706, 0.8168, 0.2873, 0.7842, 0.2765, 0.7508, 0.1452, 0.5421, 0.1479, 0.5667, 0.1543, 0.5442, 0.16, 0.6795, 0.1505, 0.7085, 0.1545, 0.7219, 0.1694, 0.7315, 0.1751, 0.7598, 0.1921, 0.759, 0.188, 0.7234, 0.1694, 0.7315, 0.1262, 0.6584, 0.1342, 0.6896, 0.1437, 0.6563, 0.132, 0.6143, 0.1439, 0.6127, 0.1447, 0.5836, 0.132, 0.6143, 0.1437, 0.6386, 0.1439, 0.6127, 0.1437, 0.6386, 0.1437, 0.6563, 0.16, 0.6795, 0.1587, 0.6095, 0.1852, 0.6026, 0.1872, 0.5418, 0.1659, 0.5432, 0.1587, 0.6095, 0.02681, 0.1704, 0.04773, 0.1801, 0.05033, 0.1675, 0.02896, 0.1586, 0.0247, 0.1825, 0.04434, 0.1935, 0.04773, 0.1801, 0.02681, 0.1704, 0.02348, 0.195, 0.04299, 0.209, 0.04434, 0.1935, 0.0247, 0.1825, 0.146, 0.521, 0.1476, 0.4946, 0.1353, 0.4964, 0.1372, 0.515, 0.1476, 0.4946, 0.1404, 0.4701, 0.1303, 0.4723, 0.1353, 0.4964, 0.1404, 0.4701, 0.1297, 0.4383, 0.1243, 0.4452, 0.1303, 0.4723, 0.1297, 0.4383, 0.1135, 0.4072, 0.112, 0.4166, 0.1243, 0.4452, 0.0227, 0.2047, 0.04196, 0.2233, 0.04299, 0.209, 0.02348, 0.195, 0.05615, 0.7109, 0.07252, 0.706, 0.07316, 0.6936, 0.05319, 0.6989, 0.05932, 0.723, 0.07323, 0.7183, 0.07252, 0.706, 0.05615, 0.7109, 0.1135, 0.4072, 0.0971, 0.4068, 0.09912, 0.412, 0.112, 0.4166, 0.1263, 0.5661, 0.1328, 0.566, 0.1341, 0.5555, 0.1241, 0.5622, 0.1341, 0.5555, 0.1479, 0.5667, 0.1452, 0.5421, 0.1364, 0.5386, 0.05832, 0.7357, 0.07428, 0.7305, 0.07323, 0.7183, 0.05932, 0.723, 0.146, 0.521, 0.1372, 0.515, 0.1364, 0.5386, 0.1452, 0.5421, 0.07029, 0.5234, 0.06975, 0.53, 0.07531, 0.5289, 0.07371, 0.5182, 0.07135, 0.5108, 0.0703, 0.5041, 0.06723, 0.5045, 0.06621, 0.5085, 0.0703, 0.5041, 0.06889, 0.4963, 0.06614, 0.4983, 0.06723, 0.5045, 0.06889, 0.4963, 0.06777, 0.4887, 0.06579, 0.4924, 0.06614, 0.4983, 0.06777, 0.4887, 0.06615, 0.4826, 0.06346, 0.491, 0.06579, 0.4924, 0.07531, 0.5289, 0.06975, 0.53, 0.07116, 0.5365, 0.07523, 0.5402, 0.05716, 0.7469, 0.07713, 0.7415, 0.07428, 0.7305, 0.05832, 0.7357, 0.06723, 0.5045, 0.06614, 0.4983, 0.0633, 0.5006, 0.06621, 0.5085, 0.06614, 0.4983, 0.06579, 0.4924, 0.06346, 0.491, 0.0633, 0.5006, 0.07071, 0.4852, 0.07038, 0.4753, 0.06615, 0.4826, 0.06777, 0.4887, 0.07184, 0.4944, 0.07071, 0.4852, 0.06777, 0.4887, 0.06889, 0.4963, 0.07425, 0.5027, 0.07184, 0.4944, 0.06889, 0.4963, 0.0703, 0.5041, 0.07765, 0.511, 0.07425, 0.5027, 0.0703, 0.5041, 0.07135, 0.5108, 0.0481, 0.7128, 0.05615, 0.7109, 0.05319, 0.6989, 0.04633, 0.7078, 0.07531, 0.5289, 0.08384, 0.5273, 0.08104, 0.5181, 0.07371, 0.5182, 0.0826, 0.538, 0.08384, 0.5273, 0.07531, 0.5289, 0.07523, 0.5402, 0.04434, 0.7207, 0.0481, 0.7128, 0.04633, 0.7078, 0.04203, 0.718, 0.07071, 0.4852, 0.08255, 0.4721, 0.08091, 0.4602, 0.07038, 0.4753, 0.07184, 0.4944, 0.08512, 0.4851, 0.08255, 0.4721, 0.07071, 0.4852, 0.07425, 0.5027, 0.08803, 0.4964, 0.08512, 0.4851, 0.07184, 0.4944, 0.07765, 0.511, 0.09056, 0.5071, 0.08803, 0.4964, 0.07425, 0.5027, 0.08104, 0.5181, 0.09025, 0.5172, 0.09056, 0.5071, 0.07765, 0.511, 0.08384, 0.5273, 0.09022, 0.5275, 0.09025, 0.5172, 0.08104, 0.5181, 0.04203, 0.718, 0.0406, 0.7299, 0.04424, 0.7287, 0.04434, 0.7207, 0.0406, 0.7299, 0.04397, 0.7398, 0.04587, 0.7357, 0.04424, 0.7287, 0.0826, 0.538, 0.09097, 0.5377, 0.09022, 0.5275, 0.08384, 0.5273, 0.0791, 0.5466, 0.09216, 0.548, 0.09097, 0.5377, 0.0826, 0.538, 0.07371, 0.5182, 0.08104, 0.5181, 0.07765, 0.511, 0.07172, 0.5151, 0.04972, 0.7453, 0.05075, 0.7396, 0.04587, 0.7357, 0.04397, 0.7398, 0.05716, 0.7469, 0.05832, 0.7357, 0.05075, 0.7396, 0.04972, 0.7453, 0.06595, 0.1729, 0.06431, 0.1894, 0.07492, 0.1912, 0.07774, 0.1752, 0.06431, 0.1894, 0.06259, 0.2054, 0.07368, 0.213, 0.07492, 0.1912, 0.07029, 0.5234, 0.07371, 0.5182, 0.07172, 0.5151, 0.0684, 0.5221, 0.0684, 0.5221, 0.06743, 0.531, 0.06975, 0.53, 0.07029, 0.5234, 0.06743, 0.531, 0.06951, 0.5389, 0.07116, 0.5365, 0.06975, 0.53, 0.07352, 0.5443, 0.07523, 0.5402, 0.07116, 0.5365, 0.06951, 0.5389, 0.0791, 0.5466, 0.0826, 0.538, 0.07523, 0.5402, 0.07352, 0.5443, 0.08707, 0.452, 0.08989, 0.4661, 0.09813, 0.4489, 0.0949, 0.4333, 0.08989, 0.4661, 0.09201, 0.4791, 0.1032, 0.4666, 0.09813, 0.4489, 0.09201, 0.4791, 0.09502, 0.4905, 0.1081, 0.4853, 0.1032, 0.4666, 0.06259, 0.2054, 0.06018, 0.2219, 0.06978, 0.2355, 0.07368, 0.213, 0.06018, 0.2219, 0.05664, 0.2371, 0.06605, 0.2499, 0.06978, 0.2355, 0.09502, 0.4905, 0.0985, 0.5033, 0.1125, 0.5014, 0.1081, 0.4853, 0.0985, 0.5033, 0.1007, 0.5158, 0.1113, 0.5156, 0.1125, 0.5014, 0.1007, 0.5158, 0.1019, 0.5279, 0.1115, 0.5288, 0.1113, 0.5156, 0.1019, 0.5279, 0.1018, 0.5391, 0.1114, 0.5408, 0.1115, 0.5288, 0.08869, 0.6869, 0.08982, 0.6994, 0.09932, 0.6941, 0.09985, 0.6813, 0.08982, 0.6994, 0.09061, 0.7113, 0.09994, 0.7071, 0.09932, 0.6941, 0.1018, 0.5391, 0.09992, 0.5499, 0.1119, 0.5521, 0.1114, 0.5408, 0.08512, 0.4851, 0.09201, 0.4791, 0.08989, 0.4661, 0.08255, 0.4721, 0.08803, 0.4964, 0.09502, 0.4905, 0.09201, 0.4791, 0.08512, 0.4851, 0.09061, 0.7113, 0.0911, 0.7234, 0.1003, 0.7201, 0.09994, 0.7071, 0.0911, 0.7234, 0.09206, 0.736, 0.1033, 0.7326, 0.1003, 0.7201, 0.04434, 0.1935, 0.06259, 0.2054, 0.06431, 0.1894, 0.04773, 0.1801, 0.09056, 0.5071, 0.0985, 0.5033, 0.09502, 0.4905, 0.08803, 0.4964, 0.09228, 0.5173, 0.1007, 0.5158, 0.0985, 0.5033, 0.09056, 0.5071, 0.09348, 0.5276, 0.1019, 0.5279, 0.1007, 0.5158, 0.09228, 0.5173, 0.094, 0.5375, 0.1018, 0.5391, 0.1019, 0.5279, 0.09348, 0.5276, 0.04299, 0.209, 0.06018, 0.2219, 0.06259, 0.2054, 0.04434, 0.1935, 0.04196, 0.2233, 0.05664, 0.2371, 0.06018, 0.2219, 0.04299, 0.209, 0.09216, 0.548, 0.09992, 0.5499, 0.1018, 0.5391, 0.094, 0.5375, 0.08255, 0.4721, 0.08989, 0.4661, 0.08707, 0.452, 0.08091, 0.4602, 0.1209, 0.5464, 0.1232, 0.5331, 0.1162, 0.5298, 0.1154, 0.5426, 0.1172, 0.5559, 0.1209, 0.5464, 0.1154, 0.5426, 0.1119, 0.5521, 0.1038, 0.4412, 0.09825, 0.4253, 0.0949, 0.4333, 0.09813, 0.4489, 0.1098, 0.4602, 0.1038, 0.4412, 0.09813, 0.4489, 0.1032, 0.4666, 0.1155, 0.4791, 0.1098, 0.4602, 0.1032, 0.4666, 0.1081, 0.4853, 0.1204, 0.4976, 0.1155, 0.4791, 0.1081, 0.4853, 0.1125, 0.5014, 0.1229, 0.5148, 0.1204, 0.4976, 0.1125, 0.5014, 0.1152, 0.5157, 0.1232, 0.5331, 0.1229, 0.5148, 0.1152, 0.5157, 0.1162, 0.5298, 0.112, 0.4166, 0.09912, 0.412, 0.09825, 0.4253, 0.1038, 0.4412, 0.1243, 0.4452, 0.112, 0.4166, 0.1038, 0.4412, 0.1098, 0.4602, 0.1303, 0.4723, 0.1243, 0.4452, 0.1098, 0.4602, 0.1155, 0.4791, 0.1353, 0.4964, 0.1303, 0.4723, 0.1155, 0.4791, 0.1204, 0.4976, 0.1372, 0.515, 0.1353, 0.4964, 0.1204, 0.4976, 0.1229, 0.5148, 0.1241, 0.5622, 0.1341, 0.5555, 0.1209, 0.5464, 0.1172, 0.5559, 0.1232, 0.5331, 0.1364, 0.5386, 0.1372, 0.515, 0.1229, 0.5148, 0.1341, 0.5555, 0.1364, 0.5386, 0.1232, 0.5331, 0.1209, 0.5464, 0.07623, 0.7046, 0.08982, 0.6994, 0.08869, 0.6869, 0.07316, 0.6936, 0.07723, 0.7167, 0.09061, 0.7113, 0.08982, 0.6994, 0.07623, 0.7046, 0.0776, 0.7293, 0.0911, 0.7234, 0.09061, 0.7113, 0.07723, 0.7167, 0.07713, 0.7415, 0.09206, 0.736, 0.0911, 0.7234, 0.0776, 0.7293, 0.04773, 0.1801, 0.06431, 0.1894, 0.06595, 0.1729, 0.05033, 0.1675, 0.1244, 0.7173, 0.1239, 0.6954, 0.1042, 0.7051, 0.1046, 0.719, 0.1328, 0.566, 0.1479, 0.5667, 0.1341, 0.5555, 0.1238, 0.7305, 0.1244, 0.7173, 0.1046, 0.719, 0.1033, 0.7326, 0.08146, 0.851, 0.08326, 0.8585, 0.08794, 0.8517, 0.08279, 0.8412, 0.08682, 0.02272, 0.09175, 0.02007, 0.09082, 0.01221, 0.08759, 0.009232, 0.102, 0.2044, 0.09988, 0.1799, 0.07774, 0.1752, 0.07492, 0.1912, 0.1, 0.2313, 0.102, 0.2044, 0.07492, 0.1912, 0.07368, 0.213, 0.09111, 0.2579, 0.1, 0.2313, 0.07368, 0.213, 0.06978, 0.2355, 0.08167, 0.272, 0.09111, 0.2579, 0.06978, 0.2355, 0.06605, 0.2499, 0.1186, 0.6749, 0.1158, 0.665, 0.09985, 0.6813, 0.1034, 0.6911, 0.1239, 0.6954, 0.1186, 0.6749, 0.1034, 0.6911, 0.1042, 0.7051, 0.1476, 0.4946, 0.146, 0.521, 0.1555, 0.519, 0.1306, 0.5801, 0.132, 0.6143, 0.1447, 0.5836, 0.146, 0.521, 0.1452, 0.5421, 0.1543, 0.5442, 0.1555, 0.519, 0.1184, 0.2014, 0.1077, 0.1736, 0.09988, 0.1799, 0.102, 0.2044, 0.09175, 0.02007, 0.09656, 0.0145, 0.09459, 0.00737, 0.09082, 0.01221, 0.1132, 0.2419, 0.1184, 0.2014, 0.102, 0.2044, 0.1, 0.2313, 0.1476, 0.4946, 0.1555, 0.519, 0.1673, 0.5152, 0.1636, 0.4744, 0.1555, 0.519, 0.1543, 0.5442, 0.1659, 0.5432, 0.1673, 0.5152, 0.1479, 0.5667, 0.1447, 0.5836, 0.1587, 0.6095, 0.1659, 0.5432, 0.1029, 0.2876, 0.1132, 0.2419, 0.1, 0.2313, 0.09111, 0.2579, 0.09656, 0.0145, 0.1012, 0.008759, 0.09844, 0.005615, 0.09459, 0.00737, 0.1012, 0.008759, 0.1047, 0.001389, 0.09851, 0.0006104, 0.09844, 0.005615, 0.08794, 0.8517, 0.08326, 0.8585, 0.08617, 0.8636, 0.09085, 0.8634, 0.08537, 0.2842, 0.1029, 0.2876, 0.09111, 0.2579, 0.08167, 0.272, 0.1262, 0.6584, 0.1205, 0.6545, 0.1158, 0.665, 0.1186, 0.6749, 0.09082, 0.01221, 0.09459, 0.00737, 0.09215, 0.0007782, 0.08759, 0.009232, 0.1315, 0.7323, 0.1361, 0.722, 0.1244, 0.7173, 0.1238, 0.7305, 0.1239, 0.6954, 0.1342, 0.6896, 0.1262, 0.6584, 0.1186, 0.6749, 0.1361, 0.722, 0.1342, 0.6896, 0.1239, 0.6954, 0.1244, 0.7173, 0.1673, 0.5152, 0.1855, 0.5097, 0.1791, 0.4728, 0.1636, 0.4744, 0.09459, 0.00737, 0.09844, 0.005615, 0.09851, 0.0006104, 0.09215, 0.0007782, 0.1046, 0.01566, 0.1104, 0.009811, 0.1047, 0.001389, 0.1012, 0.008759, 0.1216, 0.6134, 0.132, 0.6143, 0.1306, 0.5801, 0.1196, 0.5923, 0.09872, 0.0222, 0.1046, 0.01566, 0.1012, 0.008759, 0.09656, 0.0145, 0.09347, 0.0307, 0.09872, 0.0222, 0.09656, 0.0145, 0.09175, 0.02007, 0.09932, 0.6941, 0.1034, 0.6911, 0.09985, 0.6813, 0.2925, 0.7212, 0.2993, 0.7541, 0.3038, 0.7481, 0.2983, 0.7138, 0.2513, 0.7635, 0.2599, 0.7853, 0.2765, 0.7508, 0.2655, 0.7245, 0.2646, 0.319, 0.2406, 0.2598, 0.223, 0.2675, 0.2511, 0.3363, 0.08813, 0.03879, 0.09347, 0.0307, 0.09175, 0.02007, 0.08682, 0.02272, 0.08794, 0.8517, 0.09441, 0.8416, 0.0894, 0.8334, 0.08279, 0.8412, 0.138, 0.2599, 0.1378, 0.3459, 0.1707, 0.3488, 0.1753, 0.2725, 0.09623, 0.8537, 0.09441, 0.8416, 0.08794, 0.8517, 0.09085, 0.8634, 0.1046, 0.01566, 0.1158, 0.04721, 0.1227, 0.04137, 0.1104, 0.009811, 0.09872, 0.0222, 0.1083, 0.05466, 0.1158, 0.04721, 0.1046, 0.01566, 0.1753, 0.2725, 0.1836, 0.2048, 0.1578, 0.1903, 0.138, 0.2599, 0.09347, 0.0307, 0.1021, 0.0658, 0.1083, 0.05466, 0.09872, 0.0222, 0.08813, 0.03879, 0.09591, 0.07494, 0.1021, 0.0658, 0.09347, 0.0307, 0.0894, 0.8334, 0.1017, 0.8162, 0.09951, 0.804, 0.08473, 0.827, 0.09441, 0.8416, 0.1053, 0.8267, 0.1017, 0.8162, 0.0894, 0.8334, 0.09994, 0.7071, 0.1042, 0.7051, 0.1034, 0.6911, 0.09932, 0.6941, 0.09623, 0.8537, 0.1088, 0.8367, 0.1053, 0.8267, 0.09441, 0.8416, 0.1378, 0.3459, 0.1512, 0.4274, 0.1717, 0.4287, 0.1707, 0.3488, 0.1636, 0.4744, 0.1791, 0.4728, 0.1717, 0.4287, 0.1512, 0.4274, 0.1003, 0.7201, 0.1046, 0.719, 0.1042, 0.7051, 0.09994, 0.7071, 0.1659, 0.5432, 0.1872, 0.5418, 0.1855, 0.5097, 0.1673, 0.5152, 0.1033, 0.7326, 0.1046, 0.719, 0.1003, 0.7201, 0.07252, 0.706, 0.07623, 0.7046, 0.07316, 0.6936, 0.07323, 0.7183, 0.07723, 0.7167, 0.07623, 0.7046, 0.07252, 0.706, 0.07428, 0.7305, 0.0776, 0.7293, 0.07723, 0.7167, 0.07323, 0.7183, 0.07713, 0.7415, 0.0776, 0.7293, 0.07428, 0.7305, 0.04111, 0.5957, 0.03903, 0.603, 0.0467, 0.6044, 0.04673, 0.5905, 0.009904, 0.3697, 0.01086, 0.3601, 0.006225, 0.3583, 0.002466, 0.3623, 0.01086, 0.3601, 0.01023, 0.3486, 0.005197, 0.3488, 0.006225, 0.3583, 0.01023, 0.3486, 0.01045, 0.3364, 0.00656, 0.3426, 0.005197, 0.3488, 0.01045, 0.3364, 0.00986, 0.3279, 0.002641, 0.3369, 0.00656, 0.3426, 0.1252, 0.1899, 0.109, 0.1694, 0.1077, 0.1736, 0.1184, 0.2014, 0.0467, 0.6044, 0.03903, 0.603, 0.03975, 0.6113, 0.04497, 0.6181, 0.006225, 0.3583, 0.005197, 0.3488, 3.052e-05, 0.3497, 0.002466, 0.3623, 0.005197, 0.3488, 0.00656, 0.3426, 0.002641, 0.3369, 3.052e-05, 0.3497, 0.1029, 0.2876, 0.08537, 0.2842, 0.08646, 0.29, 0.1014, 0.305, 0.01666, 0.3349, 0.01868, 0.3233, 0.00986, 0.3279, 0.01045, 0.3364, 0.1476, 0.4946, 0.1636, 0.4744, 0.1404, 0.4701, 0.09752, 0.8653, 0.1139, 0.8444, 0.1088, 0.8367, 0.09623, 0.8537, 0.0155, 0.3485, 0.01666, 0.3349, 0.01045, 0.3364, 0.01023, 0.3486, 0.1115, 0.394, 0.09473, 0.4025, 0.0971, 0.4068, 0.1135, 0.4072, 0.01715, 0.3615, 0.0155, 0.3485, 0.01023, 0.3486, 0.01086, 0.3601, 0.01823, 0.374, 0.01715, 0.3615, 0.01086, 0.3601, 0.009904, 0.3697, 0.0467, 0.6044, 0.05595, 0.6056, 0.05443, 0.5933, 0.04673, 0.5905, 0.05386, 0.6183, 0.05595, 0.6056, 0.0467, 0.6044, 0.04497, 0.6181, 0.01666, 0.3349, 0.03699, 0.3336, 0.03844, 0.3192, 0.01868, 0.3233, 0.0155, 0.3485, 0.03661, 0.3491, 0.03699, 0.3336, 0.01666, 0.3349, 0.138, 0.2599, 0.1578, 0.1903, 0.1252, 0.1899, 0.1184, 0.2014, 0.1562, 0.1484, 0.1578, 0.1903, 0.1676, 0.1668, 0.1014, 0.305, 0.1092, 0.3489, 0.1378, 0.3459, 0.01715, 0.3615, 0.03825, 0.3643, 0.03661, 0.3491, 0.0155, 0.3485, 0.01823, 0.374, 0.03776, 0.3789, 0.03825, 0.3643, 0.01715, 0.3615, 0.05443, 0.5933, 0.06882, 0.5946, 0.07166, 0.5829, 0.0534, 0.5829, 0.1297, 0.4383, 0.1404, 0.4701, 0.1636, 0.4744, 0.1512, 0.4274, 0.1135, 0.4072, 0.1297, 0.4383, 0.1512, 0.4274, 0.1876, 0.929, 0.1904, 0.9351, 0.1947, 0.9234, 0.1874, 0.919, 0.2503, 0.02499, 0.2553, 0.02812, 0.2576, 0.0231, 0.256, 0.01848, 0.2553, 0.02812, 0.2608, 0.03046, 0.2613, 0.02415, 0.2576, 0.0231, 0.05595, 0.6056, 0.06869, 0.6074, 0.06882, 0.5946, 0.05443, 0.5933, 0.05386, 0.6183, 0.06816, 0.62, 0.06869, 0.6074, 0.05595, 0.6056, 0.05114, 0.6286, 0.06952, 0.6329, 0.06816, 0.62, 0.05386, 0.6183, 0.2608, 0.03046, 0.2655, 0.03195, 0.2644, 0.02599, 0.2613, 0.02415, 0.2655, 0.03195, 0.2702, 0.03159, 0.2664, 0.02261, 0.2644, 0.02599, 0.1947, 0.9234, 0.1904, 0.9351, 0.1938, 0.9383, 0.1991, 0.9346, 0.2576, 0.0231, 0.2613, 0.02415, 0.2618, 0.01797, 0.256, 0.01848, 0.2613, 0.02415, 0.2644, 0.02599, 0.2664, 0.02261, 0.2618, 0.01797, 0.2663, 0.04225, 0.2727, 0.04626, 0.2702, 0.03159, 0.2655, 0.03195, 0.2601, 0.0392, 0.2663, 0.04225, 0.2655, 0.03195, 0.2608, 0.03046, 0.2523, 0.03754, 0.2601, 0.0392, 0.2608, 0.03046, 0.2553, 0.02812, 0.2442, 0.03685, 0.2523, 0.03754, 0.2553, 0.02812, 0.2503, 0.02499, 0.1947, 0.9234, 0.1999, 0.91, 0.193, 0.9046, 0.1874, 0.919, 0.2047, 0.9219, 0.1999, 0.91, 0.1947, 0.9234, 0.1991, 0.9346, 0.2663, 0.04225, 0.2648, 0.06422, 0.2723, 0.06834, 0.2727, 0.04626, 0.2601, 0.0392, 0.257, 0.06053, 0.2648, 0.06422, 0.2663, 0.04225, 0.2523, 0.03754, 0.2461, 0.06073, 0.257, 0.06053, 0.2601, 0.0392, 0.2442, 0.03685, 0.2377, 0.05829, 0.2461, 0.06073, 0.2523, 0.03754, 0.1858, 0.9065, 0.193, 0.9046, 0.1988, 0.8912, 0.1917, 0.8856, 0.1988, 0.8912, 0.193, 0.9046, 0.1999, 0.91, 0.2045, 0.8996, 0.04673, 0.5905, 0.05443, 0.5933, 0.0534, 0.5829, 0.04559, 0.5854, 0.04111, 0.5957, 0.04673, 0.5905, 0.04559, 0.5854, 0.03902, 0.5921, 0.2045, 0.8996, 0.1999, 0.91, 0.2047, 0.9219, 0.2107, 0.9101, 0.2107, 0.9101, 0.2047, 0.9219, 0.2058, 0.9363, 0.2156, 0.9237, 0.2648, 0.06422, 0.2633, 0.08545, 0.2718, 0.09164, 0.2723, 0.06834, 0.257, 0.06053, 0.2535, 0.08105, 0.2633, 0.08545, 0.2648, 0.06422, 0.03902, 0.5921, 0.03587, 0.6028, 0.03903, 0.603, 0.04111, 0.5957, 0.03587, 0.6028, 0.03768, 0.6137, 0.03975, 0.6113, 0.03903, 0.603, 0.2461, 0.06073, 0.241, 0.08063, 0.2535, 0.08105, 0.257, 0.06053, 0.2377, 0.05829, 0.2313, 0.0808, 0.241, 0.08063, 0.2461, 0.06073, 0.2042, 0.8793, 0.2071, 0.8734, 0.2002, 0.8673, 0.2105, 0.8878, 0.2131, 0.8827, 0.2071, 0.8734, 0.2042, 0.8793, 0.2169, 0.8975, 0.2189, 0.8931, 0.2131, 0.8827, 0.2105, 0.8878, 0.2233, 0.906, 0.2189, 0.8931, 0.2169, 0.8975, 0.1874, 0.919, 0.193, 0.9046, 0.1858, 0.9065, 0.1838, 0.9212, 0.1876, 0.929, 0.1874, 0.919, 0.1838, 0.9212, 0.1851, 0.9325, 0.1851, 0.9325, 0.1887, 0.94, 0.1904, 0.9351, 0.1876, 0.929, 0.1887, 0.94, 0.193, 0.9435, 0.1938, 0.9383, 0.1904, 0.9351, 0.1987, 0.9424, 0.1991, 0.9346, 0.1938, 0.9383, 0.193, 0.9435, 0.2058, 0.9363, 0.2047, 0.9219, 0.1991, 0.9346, 0.1987, 0.9424, 0.2712, 0.1496, 0.2718, 0.09164, 0.2633, 0.08545, 0.2595, 0.1486, 0.2595, 0.1486, 0.2633, 0.08545, 0.2535, 0.08105, 0.2453, 0.1454, 0.2453, 0.1454, 0.2535, 0.08105, 0.241, 0.08063, 0.2308, 0.141, 0.2308, 0.141, 0.241, 0.08063, 0.2313, 0.0808, 0.22, 0.1315, 0.2114, 0.8237, 0.2002, 0.8673, 0.2071, 0.8734, 0.2182, 0.8358, 0.04323, 0.6228, 0.04497, 0.6181, 0.03975, 0.6113, 0.03768, 0.6137, 0.05114, 0.6286, 0.05386, 0.6183, 0.04497, 0.6181, 0.04323, 0.6228, 0.05483, 0.3146, 0.0547, 0.3319, 0.06565, 0.327, 0.06574, 0.3096, 0.0547, 0.3319, 0.05428, 0.3474, 0.0657, 0.3472, 0.06565, 0.327, 0.2182, 0.8358, 0.2071, 0.8734, 0.2131, 0.8827, 0.2274, 0.8506, 0.2274, 0.8506, 0.2131, 0.8827, 0.2189, 0.8931, 0.2357, 0.864, 0.2357, 0.864, 0.2189, 0.8931, 0.2233, 0.906, 0.2444, 0.8723, 0.2333, 0.8359, 0.2274, 0.8506, 0.2357, 0.864, 0.2416, 0.8529, 0.05428, 0.3474, 0.05458, 0.3635, 0.06676, 0.3685, 0.0657, 0.3472, 0.05458, 0.3635, 0.05426, 0.3801, 0.06614, 0.3858, 0.06676, 0.3685, 0.08749, 0.5832, 0.08737, 0.5972, 0.09646, 0.5978, 0.09924, 0.5849, 0.08737, 0.5972, 0.08744, 0.61, 0.09641, 0.6111, 0.09646, 0.5978, 0.08744, 0.61, 0.0869, 0.6223, 0.09562, 0.624, 0.09641, 0.6111, 0.0869, 0.6223, 0.08571, 0.6351, 0.0969, 0.6377, 0.09562, 0.624, 0.03661, 0.3491, 0.05428, 0.3474, 0.0547, 0.3319, 0.03699, 0.3336, 0.03825, 0.3643, 0.05458, 0.3635, 0.05428, 0.3474, 0.03661, 0.3491, 0.03776, 0.3789, 0.05426, 0.3801, 0.05458, 0.3635, 0.03825, 0.3643, 0.2416, 0.8529, 0.2357, 0.864, 0.2444, 0.8723, 0.2114, 0.8237, 0.2182, 0.8358, 0.2224, 0.8236, 0.2224, 0.8236, 0.2182, 0.8358, 0.2274, 0.8506, 0.2333, 0.8359, 0.07284, 0.5952, 0.08737, 0.5972, 0.08749, 0.5832, 0.07166, 0.5829, 0.07295, 0.6081, 0.08744, 0.61, 0.08737, 0.5972, 0.07284, 0.5952, 0.0719, 0.6203, 0.0869, 0.6223, 0.08744, 0.61, 0.07295, 0.6081, 0.06952, 0.6329, 0.08571, 0.6351, 0.0869, 0.6223, 0.0719, 0.6203, 0.03699, 0.3336, 0.0547, 0.3319, 0.05483, 0.3146, 0.03844, 0.3192, 0.1175, 0.6344, 0.1216, 0.6134, 0.1012, 0.6117, 0.09988, 0.6248, 0.2603, 0.1778, 0.2731, 0.1731, 0.2712, 0.1496, 0.2595, 0.1486, 0.2438, 0.1776, 0.2603, 0.1778, 0.2595, 0.1486, 0.2453, 0.1454, 0.2235, 0.1695, 0.2438, 0.1776, 0.2453, 0.1454, 0.2308, 0.141, 0.2135, 0.1446, 0.2235, 0.1695, 0.2308, 0.141, 0.22, 0.1315, 0.1143, 0.6454, 0.1175, 0.6344, 0.09988, 0.6248, 0.0969, 0.6377, 0.08982, 0.32, 0.0836, 0.3006, 0.06574, 0.3096, 0.06565, 0.327, 0.09383, 0.3465, 0.08982, 0.32, 0.06565, 0.327, 0.0657, 0.3472, 0.09282, 0.375, 0.09383, 0.3465, 0.0657, 0.3472, 0.06676, 0.3685, 0.08803, 0.3918, 0.09282, 0.375, 0.06676, 0.3685, 0.06614, 0.3858, 0.2266, 0.8073, 0.2126, 0.8069, 0.2114, 0.8237, 0.2224, 0.8236, 0.2393, 0.8247, 0.2266, 0.8073, 0.2224, 0.8236, 0.2333, 0.8359, 0.2475, 0.8434, 0.2393, 0.8247, 0.2333, 0.8359, 0.2416, 0.8529, 0.2546, 0.8584, 0.2475, 0.8434, 0.2416, 0.8529, 0.2444, 0.8723, 0.2731, 0.1731, 0.2603, 0.1778, 0.2728, 0.2319, 0.2907, 0.2158, 0.2266, 0.8073, 0.2393, 0.8247, 0.2599, 0.7853, 0.2513, 0.7635, 0.2393, 0.8247, 0.2475, 0.8434, 0.2706, 0.8168, 0.2599, 0.7853, 0.1196, 0.5923, 0.1184, 0.5798, 0.09924, 0.5849, 0.101, 0.5982, 0.1216, 0.6134, 0.1196, 0.5923, 0.101, 0.5982, 0.1012, 0.6117, 0.2475, 0.8434, 0.2546, 0.8584, 0.2706, 0.8168, 0.1637, 0.1316, 0.1562, 0.1484, 0.1676, 0.1668, 0.1738, 0.1455])
me_fpsarms_2_004.materials.append(mat_armstex_006)
me_fpsarms_2_004.use_remesh_fix_poles = True
me_fpsarms_2_004.use_remesh_preserve_attributes = False
me_fpsarms_2_004.update()

# ---- objects
ob_right_open = bpy.data.objects.new('right.open', me_fpsarms_2_004)

# ---- transforms, parenting, visibility, modifiers, constraints
ob_right_open.location = (-4.388e-08, 7.26e-09, 4.802e-09)
ob_right_open.rotation_euler = (1.571, 8.263e-15, -6.985e-10)
ob_right_open.scale = (0.01, 0.01, 0.01)
ob_right_open.color = (0.8, 0.8, 0.8, 1.0)
ob_right_open.lineart.crease_threshold = 0.0
_vg = ob_right_open.vertex_groups.new(name='RightShoulder')
_vg = ob_right_open.vertex_groups.new(name='RightArm')
_vg = ob_right_open.vertex_groups.new(name='RightForeArm_')
_vg = ob_right_open.vertex_groups.new(name='RightForearmRoll')
_vg = ob_right_open.vertex_groups.new(name='RightHand')
_vg = ob_right_open.vertex_groups.new(name='RightHandThumb1')
_vg = ob_right_open.vertex_groups.new(name='RightHandThumb2')
_vg = ob_right_open.vertex_groups.new(name='RightHandThumb3')
_vg = ob_right_open.vertex_groups.new(name='RightHandIndex1')
_vg = ob_right_open.vertex_groups.new(name='RightHandIndex2')
_vg = ob_right_open.vertex_groups.new(name='RightHandIndex3')
_vg = ob_right_open.vertex_groups.new(name='RightHandMiddle1')
_vg = ob_right_open.vertex_groups.new(name='RightHandMiddle2')
_vg = ob_right_open.vertex_groups.new(name='RightHandMiddle3')
_vg = ob_right_open.vertex_groups.new(name='RightHandRing1')
_vg = ob_right_open.vertex_groups.new(name='RightHandRing2')
_vg = ob_right_open.vertex_groups.new(name='RightHandRing3')
_vg = ob_right_open.vertex_groups.new(name='RightHandPinky1')
_vg = ob_right_open.vertex_groups.new(name='RightHandPinky2')
_vg = ob_right_open.vertex_groups.new(name='RightHandPinky3')
_vg = ob_right_open.vertex_groups.new(name='LeftShoulder')
_vg = ob_right_open.vertex_groups.new(name='LeftArm')
_vg = ob_right_open.vertex_groups.new(name='LeftForeArm_')
_vg = ob_right_open.vertex_groups.new(name='LeftForearmRoll')
_vg = ob_right_open.vertex_groups.new(name='LeftHand')
_vg = ob_right_open.vertex_groups.new(name='LeftHandThumb1')
_vg = ob_right_open.vertex_groups.new(name='LeftHandThumb2')
_vg = ob_right_open.vertex_groups.new(name='LeftHandThumb3')
_vg = ob_right_open.vertex_groups.new(name='LeftHandIndex1')
_vg = ob_right_open.vertex_groups.new(name='LeftHandIndex2')
_vg = ob_right_open.vertex_groups.new(name='LeftHandIndex3')
_vg = ob_right_open.vertex_groups.new(name='LeftHandMiddle1')
_vg = ob_right_open.vertex_groups.new(name='LeftHandMiddle2')
_vg = ob_right_open.vertex_groups.new(name='LeftHandMiddle3')
_vg = ob_right_open.vertex_groups.new(name='LeftHandRing1')
_vg = ob_right_open.vertex_groups.new(name='LeftHandRing2')
_vg = ob_right_open.vertex_groups.new(name='LeftHandRing3')
_vg = ob_right_open.vertex_groups.new(name='LeftHandPinky1')
_vg = ob_right_open.vertex_groups.new(name='LeftHandPinky2')
_vg = ob_right_open.vertex_groups.new(name='LeftHandPinky3')

# ---- collection membership
col_collection.objects.link(ob_right_open)

# ---- scene / render settings (as saved in the file)
scene.frame_start = 1; scene.frame_end = 250; scene.frame_set(1)
scene.render.engine = 'BLENDER_EEVEE_NEXT'
scene.render.fps = 30
scene.cycles.use_denoising = False
scene.cycles.samples = 128
scene.cycles.sampling_pattern = 'TABULATED_SOBOL'
scene.cycles.use_adaptive_sampling = False
scene.cycles.use_light_tree = False
scene.view_settings.view_transform = 'Filmic'
bpy.context.view_layer.update()

# ---- added for rendering (the .blend has no active camera and no usable light): camera, sun
cam_auto = bpy.data.cameras.new('AutoCamera')
cam_auto.lens = 50.0
cam_auto.sensor_width = 36.0
cam_auto.clip_end = 1000.0
ob_auto_camera = bpy.data.objects.new('AutoCamera', cam_auto)
scene.collection.objects.link(ob_auto_camera)
ob_auto_camera.location = (0.331955, -0.57105, 0.250244)
ob_auto_camera.rotation_euler = (1.09748, -7.21219e-08, 0.694738)
scene.camera = ob_auto_camera
light_auto_sun = bpy.data.lights.new('AutoSun', 'SUN')
light_auto_sun.energy = 3.0
light_auto_sun.angle = 0.0523599
ob_auto_sun = bpy.data.objects.new('AutoSun', light_auto_sun)
scene.collection.objects.link(ob_auto_sun)
ob_auto_sun.rotation_euler = (0.872665, 0.174533, 0.523599)
bpy.context.view_layer.update()
